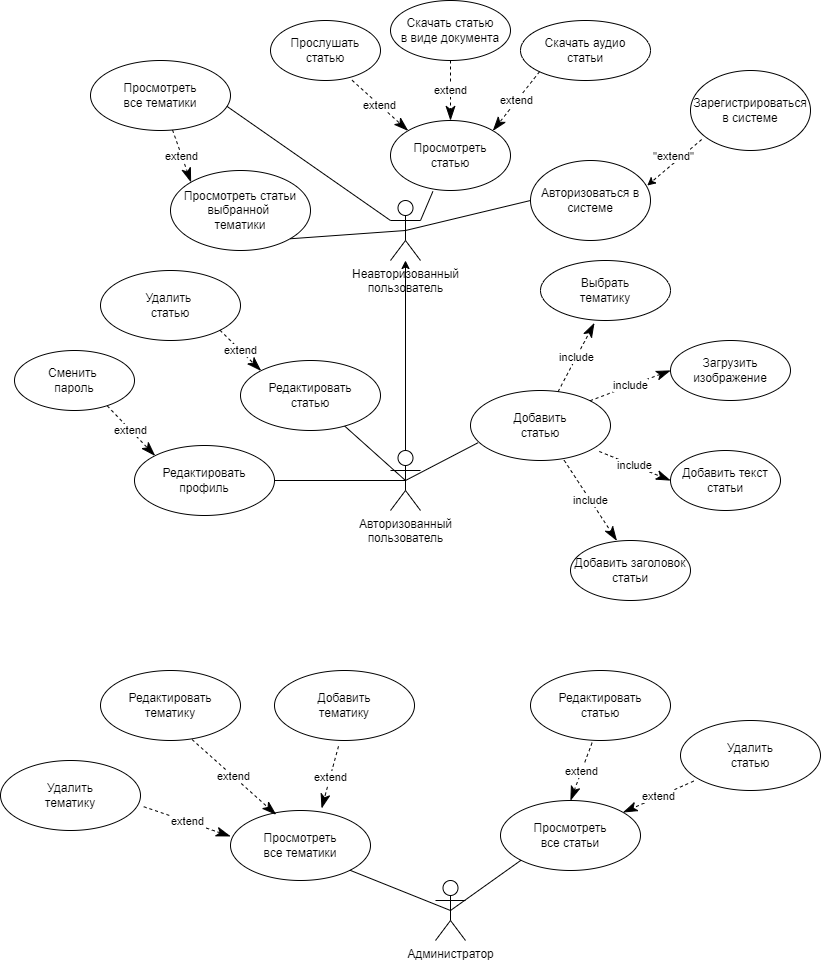

The diagram above was exported from draw.io. Its source (the exported page's mxGraphModel, read from the mxfile embedded in the PNG):
<mxGraphModel dx="1002" dy="577" grid="1" gridSize="10" guides="1" tooltips="1" connect="1" arrows="1" fold="1" page="1" pageScale="1" pageWidth="827" pageHeight="1169" background="#ffffff" math="0" shadow="0">
  <root>
    <mxCell id="0" />
    <mxCell id="1" parent="0" />
    <mxCell id="lV_z5zZpwU30PFgVXtWH-1" value="Неавторизованный &lt;br&gt;пользователь" style="shape=umlActor;verticalLabelPosition=bottom;verticalAlign=top;html=1;outlineConnect=0;" parent="1" vertex="1">
      <mxGeometry x="390" y="210" width="30" height="60" as="geometry" />
    </mxCell>
    <mxCell id="lV_z5zZpwU30PFgVXtWH-3" style="edgeStyle=orthogonalEdgeStyle;rounded=0;orthogonalLoop=1;jettySize=auto;html=1;" parent="1" source="lV_z5zZpwU30PFgVXtWH-2" target="lV_z5zZpwU30PFgVXtWH-1" edge="1">
      <mxGeometry relative="1" as="geometry" />
    </mxCell>
    <mxCell id="lV_z5zZpwU30PFgVXtWH-2" value="Авторизованный&lt;br&gt;пользователь&lt;br&gt;" style="shape=umlActor;verticalLabelPosition=bottom;verticalAlign=top;html=1;outlineConnect=0;" parent="1" vertex="1">
      <mxGeometry x="390" y="460" width="30" height="60" as="geometry" />
    </mxCell>
    <mxCell id="lV_z5zZpwU30PFgVXtWH-4" value="Администратор" style="shape=umlActor;verticalLabelPosition=bottom;verticalAlign=top;html=1;outlineConnect=0;" parent="1" vertex="1">
      <mxGeometry x="435" y="890" width="30" height="60" as="geometry" />
    </mxCell>
    <mxCell id="lV_z5zZpwU30PFgVXtWH-5" value="Редактировать&lt;br&gt;статью" style="ellipse;whiteSpace=wrap;html=1;" parent="1" vertex="1">
      <mxGeometry x="240" y="370" width="140" height="70" as="geometry" />
    </mxCell>
    <mxCell id="lV_z5zZpwU30PFgVXtWH-6" value="Добавить&lt;br&gt;статью" style="ellipse;whiteSpace=wrap;html=1;" parent="1" vertex="1">
      <mxGeometry x="470" y="400" width="140" height="70" as="geometry" />
    </mxCell>
    <mxCell id="lV_z5zZpwU30PFgVXtWH-8" value="" style="endArrow=none;html=1;rounded=0;entryX=0.5;entryY=0.5;entryDx=0;entryDy=0;entryPerimeter=0;" parent="1" source="lV_z5zZpwU30PFgVXtWH-5" target="lV_z5zZpwU30PFgVXtWH-2" edge="1">
      <mxGeometry width="50" height="50" relative="1" as="geometry">
        <mxPoint x="390" y="420" as="sourcePoint" />
        <mxPoint x="440" y="370" as="targetPoint" />
      </mxGeometry>
    </mxCell>
    <mxCell id="lV_z5zZpwU30PFgVXtWH-9" value="Удалить&amp;nbsp;&lt;br&gt;статью" style="ellipse;whiteSpace=wrap;html=1;" parent="1" vertex="1">
      <mxGeometry x="100" y="280" width="140" height="70" as="geometry" />
    </mxCell>
    <mxCell id="lV_z5zZpwU30PFgVXtWH-12" value="extend" style="endArrow=classicThin;endSize=12;dashed=1;html=1;rounded=0;endFill=1;entryX=0;entryY=0;entryDx=0;entryDy=0;exitX=1;exitY=1;exitDx=0;exitDy=0;" parent="1" source="lV_z5zZpwU30PFgVXtWH-9" target="lV_z5zZpwU30PFgVXtWH-5" edge="1">
      <mxGeometry x="-0.0064" width="160" relative="1" as="geometry">
        <mxPoint x="-10" y="410" as="sourcePoint" />
        <mxPoint x="150" y="410" as="targetPoint" />
        <mxPoint as="offset" />
      </mxGeometry>
    </mxCell>
    <mxCell id="lV_z5zZpwU30PFgVXtWH-15" value="" style="endArrow=none;html=1;rounded=0;entryX=0.054;entryY=0.746;entryDx=0;entryDy=0;entryPerimeter=0;exitX=0.5;exitY=0.5;exitDx=0;exitDy=0;exitPerimeter=0;" parent="1" source="lV_z5zZpwU30PFgVXtWH-2" target="lV_z5zZpwU30PFgVXtWH-6" edge="1">
      <mxGeometry width="50" height="50" relative="1" as="geometry">
        <mxPoint x="430" y="470" as="sourcePoint" />
        <mxPoint x="519" y="504" as="targetPoint" />
      </mxGeometry>
    </mxCell>
    <mxCell id="lV_z5zZpwU30PFgVXtWH-26" value="include" style="endArrow=classicThin;endSize=12;dashed=1;html=1;rounded=0;endFill=1;entryX=0.414;entryY=1.043;entryDx=0;entryDy=0;entryPerimeter=0;" parent="1" source="lV_z5zZpwU30PFgVXtWH-6" target="lV_z5zZpwU30PFgVXtWH-27" edge="1">
      <mxGeometry x="-0.0064" width="160" relative="1" as="geometry">
        <mxPoint x="660" y="380" as="sourcePoint" />
        <mxPoint x="600" y="330" as="targetPoint" />
        <mxPoint as="offset" />
      </mxGeometry>
    </mxCell>
    <mxCell id="lV_z5zZpwU30PFgVXtWH-27" value="Выбрать&lt;br&gt;тематику" style="ellipse;whiteSpace=wrap;html=1;" parent="1" vertex="1">
      <mxGeometry x="540" y="270" width="130" height="60" as="geometry" />
    </mxCell>
    <mxCell id="lV_z5zZpwU30PFgVXtWH-28" value="Загрузить изображение" style="ellipse;whiteSpace=wrap;html=1;" parent="1" vertex="1">
      <mxGeometry x="670" y="350" width="120" height="60" as="geometry" />
    </mxCell>
    <mxCell id="lV_z5zZpwU30PFgVXtWH-29" value="Добавить текст&lt;br&gt;статьи" style="ellipse;whiteSpace=wrap;html=1;" parent="1" vertex="1">
      <mxGeometry x="670" y="460" width="110" height="60" as="geometry" />
    </mxCell>
    <mxCell id="lV_z5zZpwU30PFgVXtWH-30" value="Добавить заголовок&lt;br&gt;статьи" style="ellipse;whiteSpace=wrap;html=1;" parent="1" vertex="1">
      <mxGeometry x="570" y="550" width="120" height="60" as="geometry" />
    </mxCell>
    <mxCell id="lV_z5zZpwU30PFgVXtWH-31" value="include" style="endArrow=classicThin;endSize=12;dashed=1;html=1;rounded=0;endFill=1;entryX=0;entryY=0.5;entryDx=0;entryDy=0;exitX=1;exitY=0;exitDx=0;exitDy=0;" parent="1" source="lV_z5zZpwU30PFgVXtWH-6" target="lV_z5zZpwU30PFgVXtWH-28" edge="1">
      <mxGeometry x="-0.0064" width="160" relative="1" as="geometry">
        <mxPoint x="569" y="411" as="sourcePoint" />
        <mxPoint x="608" y="343" as="targetPoint" />
        <mxPoint as="offset" />
      </mxGeometry>
    </mxCell>
    <mxCell id="lV_z5zZpwU30PFgVXtWH-32" value="include" style="endArrow=classicThin;endSize=12;dashed=1;html=1;rounded=0;endFill=1;entryX=0;entryY=0.5;entryDx=0;entryDy=0;exitX=0.92;exitY=0.871;exitDx=0;exitDy=0;exitPerimeter=0;" parent="1" source="lV_z5zZpwU30PFgVXtWH-6" target="lV_z5zZpwU30PFgVXtWH-29" edge="1">
      <mxGeometry x="-0.0064" width="160" relative="1" as="geometry">
        <mxPoint x="599" y="420" as="sourcePoint" />
        <mxPoint x="680" y="385" as="targetPoint" />
        <mxPoint as="offset" />
      </mxGeometry>
    </mxCell>
    <mxCell id="lV_z5zZpwU30PFgVXtWH-33" value="include" style="endArrow=classicThin;endSize=12;dashed=1;html=1;rounded=0;endFill=1;entryX=0.386;entryY=0.003;entryDx=0;entryDy=0;exitX=0.669;exitY=0.997;exitDx=0;exitDy=0;exitPerimeter=0;entryPerimeter=0;" parent="1" source="lV_z5zZpwU30PFgVXtWH-6" target="lV_z5zZpwU30PFgVXtWH-30" edge="1">
      <mxGeometry x="-0.0064" width="160" relative="1" as="geometry">
        <mxPoint x="609" y="471" as="sourcePoint" />
        <mxPoint x="680" y="495" as="targetPoint" />
        <mxPoint as="offset" />
      </mxGeometry>
    </mxCell>
    <mxCell id="lV_z5zZpwU30PFgVXtWH-34" value="Просмотреть статьи выбранной&amp;nbsp;&lt;br&gt;тематики" style="ellipse;whiteSpace=wrap;html=1;" parent="1" vertex="1">
      <mxGeometry x="170" y="180" width="140" height="80" as="geometry" />
    </mxCell>
    <mxCell id="lV_z5zZpwU30PFgVXtWH-35" value="Просмотреть&lt;br&gt;статью" style="ellipse;whiteSpace=wrap;html=1;" parent="1" vertex="1">
      <mxGeometry x="390" y="130" width="120" height="70" as="geometry" />
    </mxCell>
    <mxCell id="lV_z5zZpwU30PFgVXtWH-36" value="" style="endArrow=none;html=1;rounded=0;entryX=0.5;entryY=0.5;entryDx=0;entryDy=0;entryPerimeter=0;exitX=1;exitY=1;exitDx=0;exitDy=0;" parent="1" source="lV_z5zZpwU30PFgVXtWH-34" target="lV_z5zZpwU30PFgVXtWH-1" edge="1">
      <mxGeometry width="50" height="50" relative="1" as="geometry">
        <mxPoint x="270" y="250" as="sourcePoint" />
        <mxPoint x="359" y="284" as="targetPoint" />
      </mxGeometry>
    </mxCell>
    <mxCell id="lV_z5zZpwU30PFgVXtWH-37" value="Просмотреть&lt;br&gt;все тематики" style="ellipse;whiteSpace=wrap;html=1;" parent="1" vertex="1">
      <mxGeometry x="90" y="70" width="140" height="70" as="geometry" />
    </mxCell>
    <mxCell id="lV_z5zZpwU30PFgVXtWH-38" value="extend" style="endArrow=classicThin;endSize=12;dashed=1;html=1;rounded=0;endFill=1;entryX=0;entryY=0;entryDx=0;entryDy=0;" parent="1" source="lV_z5zZpwU30PFgVXtWH-37" target="lV_z5zZpwU30PFgVXtWH-34" edge="1">
      <mxGeometry x="-0.0064" width="160" relative="1" as="geometry">
        <mxPoint x="239" y="100" as="sourcePoint" />
        <mxPoint x="190" y="170" as="targetPoint" />
        <mxPoint as="offset" />
      </mxGeometry>
    </mxCell>
    <mxCell id="lV_z5zZpwU30PFgVXtWH-39" value="" style="endArrow=none;html=1;rounded=0;entryX=0.353;entryY=1.014;entryDx=0;entryDy=0;entryPerimeter=0;exitX=1;exitY=0.3333333333333333;exitDx=0;exitDy=0;exitPerimeter=0;" parent="1" source="lV_z5zZpwU30PFgVXtWH-1" target="lV_z5zZpwU30PFgVXtWH-35" edge="1">
      <mxGeometry width="50" height="50" relative="1" as="geometry">
        <mxPoint x="329" y="228" as="sourcePoint" />
        <mxPoint x="415" y="250" as="targetPoint" />
      </mxGeometry>
    </mxCell>
    <mxCell id="lV_z5zZpwU30PFgVXtWH-41" value="" style="endArrow=none;html=1;rounded=0;entryX=0;entryY=0.3333333333333333;entryDx=0;entryDy=0;entryPerimeter=0;exitX=0.974;exitY=0.654;exitDx=0;exitDy=0;exitPerimeter=0;" parent="1" source="lV_z5zZpwU30PFgVXtWH-37" target="lV_z5zZpwU30PFgVXtWH-1" edge="1">
      <mxGeometry width="50" height="50" relative="1" as="geometry">
        <mxPoint x="329" y="228" as="sourcePoint" />
        <mxPoint x="415" y="250" as="targetPoint" />
      </mxGeometry>
    </mxCell>
    <mxCell id="lV_z5zZpwU30PFgVXtWH-42" value="Прослушать&lt;br&gt;статью" style="ellipse;whiteSpace=wrap;html=1;" parent="1" vertex="1">
      <mxGeometry x="270" y="30" width="110" height="60" as="geometry" />
    </mxCell>
    <mxCell id="lV_z5zZpwU30PFgVXtWH-43" value="Скачать статью&lt;br&gt;в виде документа" style="ellipse;whiteSpace=wrap;html=1;" parent="1" vertex="1">
      <mxGeometry x="390" y="10" width="120" height="60" as="geometry" />
    </mxCell>
    <mxCell id="lV_z5zZpwU30PFgVXtWH-44" value="Скачать аудио&lt;br&gt;статьи" style="ellipse;whiteSpace=wrap;html=1;" parent="1" vertex="1">
      <mxGeometry x="520" y="30" width="130" height="60" as="geometry" />
    </mxCell>
    <mxCell id="lV_z5zZpwU30PFgVXtWH-46" value="extend" style="endArrow=classicThin;endSize=12;dashed=1;html=1;rounded=0;endFill=1;entryX=0;entryY=0;entryDx=0;entryDy=0;exitX=0.742;exitY=0.997;exitDx=0;exitDy=0;exitPerimeter=0;" parent="1" source="lV_z5zZpwU30PFgVXtWH-42" target="lV_z5zZpwU30PFgVXtWH-35" edge="1">
      <mxGeometry x="-0.0064" width="160" relative="1" as="geometry">
        <mxPoint x="338" y="90" as="sourcePoint" />
        <mxPoint x="420" y="120" as="targetPoint" />
        <mxPoint as="offset" />
      </mxGeometry>
    </mxCell>
    <mxCell id="lV_z5zZpwU30PFgVXtWH-47" value="extend" style="endArrow=classicThin;endSize=12;dashed=1;html=1;rounded=0;endFill=1;entryX=0.5;entryY=0;entryDx=0;entryDy=0;exitX=0.5;exitY=1;exitDx=0;exitDy=0;" parent="1" source="lV_z5zZpwU30PFgVXtWH-43" target="lV_z5zZpwU30PFgVXtWH-35" edge="1">
      <mxGeometry x="-0.0064" width="160" relative="1" as="geometry">
        <mxPoint x="464" y="90" as="sourcePoint" />
        <mxPoint x="520" y="120" as="targetPoint" />
        <mxPoint as="offset" />
      </mxGeometry>
    </mxCell>
    <mxCell id="lV_z5zZpwU30PFgVXtWH-48" value="extend" style="endArrow=classicThin;endSize=12;dashed=1;html=1;rounded=0;endFill=1;entryX=1;entryY=0;entryDx=0;entryDy=0;exitX=0;exitY=1;exitDx=0;exitDy=0;" parent="1" source="lV_z5zZpwU30PFgVXtWH-44" target="lV_z5zZpwU30PFgVXtWH-35" edge="1">
      <mxGeometry x="-0.0064" width="160" relative="1" as="geometry">
        <mxPoint x="460" y="80" as="sourcePoint" />
        <mxPoint x="460" y="140" as="targetPoint" />
        <mxPoint as="offset" />
      </mxGeometry>
    </mxCell>
    <mxCell id="lV_z5zZpwU30PFgVXtWH-54" style="rounded=0;orthogonalLoop=1;jettySize=auto;html=1;endArrow=none;endFill=0;exitX=0;exitY=0.5;exitDx=0;exitDy=0;entryX=0.5;entryY=0.5;entryDx=0;entryDy=0;entryPerimeter=0;" parent="1" source="lV_z5zZpwU30PFgVXtWH-55" target="lV_z5zZpwU30PFgVXtWH-1" edge="1">
      <mxGeometry relative="1" as="geometry">
        <mxPoint x="420" y="240" as="targetPoint" />
        <Array as="points" />
      </mxGeometry>
    </mxCell>
    <mxCell id="lV_z5zZpwU30PFgVXtWH-55" value="Авторизоваться в системе" style="ellipse;whiteSpace=wrap;html=1;" parent="1" vertex="1">
      <mxGeometry x="530" y="170" width="120" height="80" as="geometry" />
    </mxCell>
    <mxCell id="lV_z5zZpwU30PFgVXtWH-56" style="rounded=0;orthogonalLoop=1;jettySize=auto;html=1;entryX=0.973;entryY=0.313;entryDx=0;entryDy=0;endArrow=classic;endFill=1;dashed=1;exitX=0.093;exitY=0.863;exitDx=0;exitDy=0;startArrow=none;startFill=0;exitPerimeter=0;entryPerimeter=0;" parent="1" source="lV_z5zZpwU30PFgVXtWH-58" target="lV_z5zZpwU30PFgVXtWH-55" edge="1">
      <mxGeometry relative="1" as="geometry">
        <mxPoint x="280" as="sourcePoint" />
        <mxPoint x="543.4264068711927" y="41.7157287525381" as="targetPoint" />
      </mxGeometry>
    </mxCell>
    <mxCell id="lV_z5zZpwU30PFgVXtWH-57" value="&quot;extend&quot;" style="edgeLabel;html=1;align=center;verticalAlign=middle;resizable=0;points=[];" parent="lV_z5zZpwU30PFgVXtWH-56" connectable="0" vertex="1">
      <mxGeometry x="-0.2753" y="3" relative="1" as="geometry">
        <mxPoint x="-11" y="-3" as="offset" />
      </mxGeometry>
    </mxCell>
    <mxCell id="lV_z5zZpwU30PFgVXtWH-58" value="Зарегистрироваться в системе" style="ellipse;whiteSpace=wrap;html=1;" parent="1" vertex="1">
      <mxGeometry x="690" y="80" width="120" height="80" as="geometry" />
    </mxCell>
    <mxCell id="lV_z5zZpwU30PFgVXtWH-59" value="Просмотреть&lt;br&gt;все тематики" style="ellipse;whiteSpace=wrap;html=1;" parent="1" vertex="1">
      <mxGeometry x="230" y="820" width="140" height="70" as="geometry" />
    </mxCell>
    <mxCell id="lV_z5zZpwU30PFgVXtWH-60" value="Просмотреть&lt;br&gt;все статьи" style="ellipse;whiteSpace=wrap;html=1;" parent="1" vertex="1">
      <mxGeometry x="500" y="810" width="140" height="70" as="geometry" />
    </mxCell>
    <mxCell id="lV_z5zZpwU30PFgVXtWH-61" value="Удалить&lt;br&gt;тематику" style="ellipse;whiteSpace=wrap;html=1;" parent="1" vertex="1">
      <mxGeometry y="770" width="140" height="70" as="geometry" />
    </mxCell>
    <mxCell id="lV_z5zZpwU30PFgVXtWH-62" value="Редактировать&lt;br&gt;тематику" style="ellipse;whiteSpace=wrap;html=1;" parent="1" vertex="1">
      <mxGeometry x="100" y="680" width="140" height="70" as="geometry" />
    </mxCell>
    <mxCell id="lV_z5zZpwU30PFgVXtWH-63" value="Добавить&lt;br&gt;тематику" style="ellipse;whiteSpace=wrap;html=1;" parent="1" vertex="1">
      <mxGeometry x="274" y="680" width="140" height="70" as="geometry" />
    </mxCell>
    <mxCell id="lV_z5zZpwU30PFgVXtWH-64" value="Редактировать&lt;br&gt;статью" style="ellipse;whiteSpace=wrap;html=1;" parent="1" vertex="1">
      <mxGeometry x="530" y="680" width="140" height="70" as="geometry" />
    </mxCell>
    <mxCell id="lV_z5zZpwU30PFgVXtWH-65" value="Удалить&lt;br&gt;статью" style="ellipse;whiteSpace=wrap;html=1;" parent="1" vertex="1">
      <mxGeometry x="680" y="730" width="140" height="70" as="geometry" />
    </mxCell>
    <mxCell id="lV_z5zZpwU30PFgVXtWH-66" value="" style="endArrow=none;html=1;rounded=0;entryX=0.5;entryY=0.5;entryDx=0;entryDy=0;entryPerimeter=0;exitX=1;exitY=1;exitDx=0;exitDy=0;" parent="1" source="lV_z5zZpwU30PFgVXtWH-59" target="lV_z5zZpwU30PFgVXtWH-4" edge="1">
      <mxGeometry width="50" height="50" relative="1" as="geometry">
        <mxPoint x="327" y="860" as="sourcePoint" />
        <mxPoint x="420" y="902" as="targetPoint" />
      </mxGeometry>
    </mxCell>
    <mxCell id="lV_z5zZpwU30PFgVXtWH-67" value="" style="endArrow=none;html=1;rounded=0;entryX=0.5;entryY=0.5;entryDx=0;entryDy=0;entryPerimeter=0;exitX=0;exitY=1;exitDx=0;exitDy=0;" parent="1" source="lV_z5zZpwU30PFgVXtWH-60" target="lV_z5zZpwU30PFgVXtWH-4" edge="1">
      <mxGeometry width="50" height="50" relative="1" as="geometry">
        <mxPoint x="337" y="870" as="sourcePoint" />
        <mxPoint x="460" y="930" as="targetPoint" />
      </mxGeometry>
    </mxCell>
    <mxCell id="lV_z5zZpwU30PFgVXtWH-68" value="extend" style="endArrow=classicThin;endSize=12;dashed=1;html=1;rounded=0;endFill=1;entryX=0;entryY=0.369;entryDx=0;entryDy=0;exitX=1.023;exitY=0.66;exitDx=0;exitDy=0;exitPerimeter=0;entryPerimeter=0;" parent="1" source="lV_z5zZpwU30PFgVXtWH-61" target="lV_z5zZpwU30PFgVXtWH-59" edge="1">
      <mxGeometry x="-0.0064" width="160" relative="1" as="geometry">
        <mxPoint x="129" y="810" as="sourcePoint" />
        <mxPoint x="211" y="840" as="targetPoint" />
        <mxPoint as="offset" />
      </mxGeometry>
    </mxCell>
    <mxCell id="lV_z5zZpwU30PFgVXtWH-69" value="extend" style="endArrow=classicThin;endSize=12;dashed=1;html=1;rounded=0;endFill=1;entryX=0.326;entryY=0.06;entryDx=0;entryDy=0;exitX=0.654;exitY=0.986;exitDx=0;exitDy=0;exitPerimeter=0;entryPerimeter=0;" parent="1" source="lV_z5zZpwU30PFgVXtWH-62" target="lV_z5zZpwU30PFgVXtWH-59" edge="1">
      <mxGeometry x="-0.0064" width="160" relative="1" as="geometry">
        <mxPoint x="170" y="760" as="sourcePoint" />
        <mxPoint x="257" y="790" as="targetPoint" />
        <mxPoint as="offset" />
      </mxGeometry>
    </mxCell>
    <mxCell id="lV_z5zZpwU30PFgVXtWH-70" value="extend" style="endArrow=classicThin;endSize=12;dashed=1;html=1;rounded=0;endFill=1;entryX=0.651;entryY=-0.031;entryDx=0;entryDy=0;exitX=0.457;exitY=1.083;exitDx=0;exitDy=0;exitPerimeter=0;entryPerimeter=0;" parent="1" source="lV_z5zZpwU30PFgVXtWH-63" target="lV_z5zZpwU30PFgVXtWH-59" edge="1">
      <mxGeometry x="-0.0064" width="160" relative="1" as="geometry">
        <mxPoint x="293" y="750" as="sourcePoint" />
        <mxPoint x="380" y="780" as="targetPoint" />
        <mxPoint as="offset" />
      </mxGeometry>
    </mxCell>
    <mxCell id="lV_z5zZpwU30PFgVXtWH-71" value="extend" style="endArrow=classicThin;endSize=12;dashed=1;html=1;rounded=0;endFill=1;entryX=0.5;entryY=0;entryDx=0;entryDy=0;exitX=0.44;exitY=1.031;exitDx=0;exitDy=0;exitPerimeter=0;" parent="1" source="lV_z5zZpwU30PFgVXtWH-64" target="lV_z5zZpwU30PFgVXtWH-60" edge="1">
      <mxGeometry x="-0.0064" width="160" relative="1" as="geometry">
        <mxPoint x="453" y="750" as="sourcePoint" />
        <mxPoint x="540" y="780" as="targetPoint" />
        <mxPoint as="offset" />
      </mxGeometry>
    </mxCell>
    <mxCell id="lV_z5zZpwU30PFgVXtWH-72" value="extend" style="endArrow=classicThin;endSize=12;dashed=1;html=1;rounded=0;endFill=1;exitX=0.094;exitY=0.866;exitDx=0;exitDy=0;exitPerimeter=0;" parent="1" source="lV_z5zZpwU30PFgVXtWH-65" target="lV_z5zZpwU30PFgVXtWH-60" edge="1">
      <mxGeometry x="-0.0064" width="160" relative="1" as="geometry">
        <mxPoint x="593" y="780" as="sourcePoint" />
        <mxPoint x="680" y="810" as="targetPoint" />
        <mxPoint as="offset" />
      </mxGeometry>
    </mxCell>
    <mxCell id="I1BQOgsw9iYxQPx_t2Dw-1" value="" style="endArrow=none;html=1;rounded=0;exitX=1;exitY=0.5;exitDx=0;exitDy=0;entryX=0.5;entryY=0.5;entryDx=0;entryDy=0;entryPerimeter=0;" edge="1" parent="1" source="I1BQOgsw9iYxQPx_t2Dw-2" target="lV_z5zZpwU30PFgVXtWH-2">
      <mxGeometry width="50" height="50" relative="1" as="geometry">
        <mxPoint x="280" y="480" as="sourcePoint" />
        <mxPoint x="370" y="514" as="targetPoint" />
      </mxGeometry>
    </mxCell>
    <mxCell id="I1BQOgsw9iYxQPx_t2Dw-2" value="Редактировать&lt;br&gt;профиль" style="ellipse;whiteSpace=wrap;html=1;" vertex="1" parent="1">
      <mxGeometry x="134" y="455" width="140" height="70" as="geometry" />
    </mxCell>
    <mxCell id="I1BQOgsw9iYxQPx_t2Dw-3" value="Сменить&amp;nbsp;&lt;br&gt;пароль" style="ellipse;whiteSpace=wrap;html=1;" vertex="1" parent="1">
      <mxGeometry x="14" y="360" width="120" height="60" as="geometry" />
    </mxCell>
    <mxCell id="I1BQOgsw9iYxQPx_t2Dw-4" value="extend" style="endArrow=classicThin;endSize=12;dashed=1;html=1;rounded=0;endFill=1;entryX=0;entryY=0;entryDx=0;entryDy=0;exitX=0.773;exitY=0.923;exitDx=0;exitDy=0;exitPerimeter=0;" edge="1" parent="1" source="I1BQOgsw9iYxQPx_t2Dw-3" target="I1BQOgsw9iYxQPx_t2Dw-2">
      <mxGeometry x="-0.0064" width="160" relative="1" as="geometry">
        <mxPoint x="-110" y="480" as="sourcePoint" />
        <mxPoint x="161" y="450" as="targetPoint" />
        <mxPoint as="offset" />
      </mxGeometry>
    </mxCell>
  </root>
</mxGraphModel>